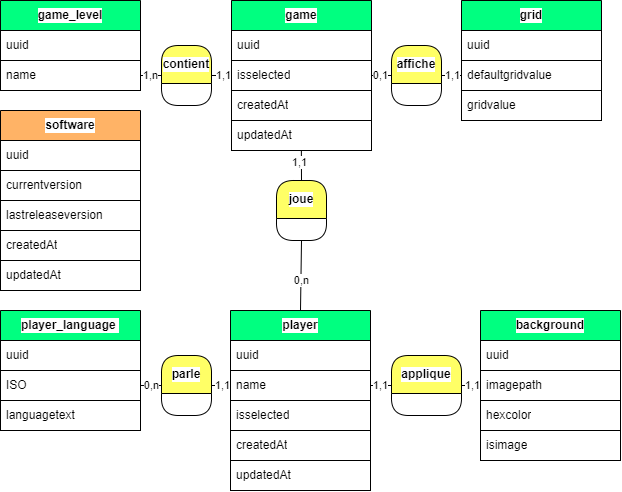

The diagram above was exported from draw.io. Its source (the exported page's mxGraphModel, read from the mxfile embedded in the PNG):
<mxGraphModel dx="-390" dy="1403" grid="1" gridSize="10" guides="1" tooltips="1" connect="1" arrows="1" fold="1" page="1" pageScale="1" pageWidth="827" pageHeight="1169" background="#ffffff" math="0" shadow="0">
  <root>
    <mxCell id="0" />
    <mxCell id="1" parent="0" />
    <mxCell id="486" value="player" style="swimlane;fontStyle=1;childLayout=stackLayout;horizontal=1;startSize=30;horizontalStack=0;resizeParent=1;resizeParentMax=0;resizeLast=0;collapsible=0;marginBottom=0;whiteSpace=wrap;html=1;swimlaneLine=1;fontColor=#000000;labelBorderColor=none;strokeColor=#000000;fillColor=#00FF80;swimlaneFillColor=none;gradientColor=none;labelBackgroundColor=#FFFFFF;" parent="1" vertex="1">
      <mxGeometry x="1160" y="540" width="140" height="180" as="geometry" />
    </mxCell>
    <mxCell id="487" value="uuid" style="text;strokeColor=#000000;fillColor=#FFFFFF;align=left;verticalAlign=middle;spacingLeft=4;spacingRight=4;overflow=hidden;points=[[0,0.5],[1,0.5]];portConstraint=eastwest;rotatable=0;whiteSpace=wrap;html=1;fontColor=#000000;labelBorderColor=none;swimlaneFillColor=none;gradientColor=none;labelBackgroundColor=#FFFFFF;" parent="486" vertex="1">
      <mxGeometry y="30" width="140" height="30" as="geometry" />
    </mxCell>
    <mxCell id="488" value="name" style="text;strokeColor=#000000;fillColor=#FFFFFF;align=left;verticalAlign=middle;spacingLeft=4;spacingRight=4;overflow=hidden;points=[[0,0.5],[1,0.5]];portConstraint=eastwest;rotatable=0;whiteSpace=wrap;html=1;fontColor=#000000;labelBorderColor=none;swimlaneFillColor=none;gradientColor=none;labelBackgroundColor=#FFFFFF;" parent="486" vertex="1">
      <mxGeometry y="60" width="140" height="30" as="geometry" />
    </mxCell>
    <mxCell id="585" value="isselected" style="text;strokeColor=#000000;fillColor=#FFFFFF;align=left;verticalAlign=middle;spacingLeft=4;spacingRight=4;overflow=hidden;points=[[0,0.5],[1,0.5]];portConstraint=eastwest;rotatable=0;whiteSpace=wrap;html=1;fontColor=#000000;labelBorderColor=none;swimlaneFillColor=none;gradientColor=none;labelBackgroundColor=#FFFFFF;" parent="486" vertex="1">
      <mxGeometry y="90" width="140" height="30" as="geometry" />
    </mxCell>
    <mxCell id="498" value="createdAt" style="text;strokeColor=#000000;fillColor=#FFFFFF;align=left;verticalAlign=middle;spacingLeft=4;spacingRight=4;overflow=hidden;points=[[0,0.5],[1,0.5]];portConstraint=eastwest;rotatable=0;whiteSpace=wrap;html=1;fontColor=#000000;labelBorderColor=none;swimlaneFillColor=none;gradientColor=none;labelBackgroundColor=#FFFFFF;" parent="486" vertex="1">
      <mxGeometry y="120" width="140" height="30" as="geometry" />
    </mxCell>
    <mxCell id="499" value="updatedAt" style="text;strokeColor=#000000;fillColor=#FFFFFF;align=left;verticalAlign=middle;spacingLeft=4;spacingRight=4;overflow=hidden;points=[[0,0.5],[1,0.5]];portConstraint=eastwest;rotatable=0;whiteSpace=wrap;html=1;fontColor=#000000;labelBorderColor=none;swimlaneFillColor=none;gradientColor=none;labelBackgroundColor=#FFFFFF;" parent="486" vertex="1">
      <mxGeometry y="150" width="140" height="30" as="geometry" />
    </mxCell>
    <mxCell id="490" value="game" style="swimlane;fontStyle=1;childLayout=stackLayout;horizontal=1;startSize=30;horizontalStack=0;resizeParent=1;resizeParentMax=0;resizeLast=0;collapsible=0;marginBottom=0;whiteSpace=wrap;html=1;swimlaneLine=1;fontColor=#000000;labelBorderColor=none;strokeColor=#000000;fillColor=#00FF80;swimlaneFillColor=none;gradientColor=none;labelBackgroundColor=#FFFFFF;" parent="1" vertex="1">
      <mxGeometry x="1161" y="230" width="140" height="150" as="geometry" />
    </mxCell>
    <mxCell id="491" value="uuid" style="text;strokeColor=#000000;fillColor=#FFFFFF;align=left;verticalAlign=middle;spacingLeft=4;spacingRight=4;overflow=hidden;points=[[0,0.5],[1,0.5]];portConstraint=eastwest;rotatable=0;whiteSpace=wrap;html=1;fontColor=#000000;labelBorderColor=none;swimlaneFillColor=none;gradientColor=none;labelBackgroundColor=#FFFFFF;" parent="490" vertex="1">
      <mxGeometry y="30" width="140" height="30" as="geometry" />
    </mxCell>
    <mxCell id="586" value="isselected" style="text;strokeColor=#000000;fillColor=#FFFFFF;align=left;verticalAlign=middle;spacingLeft=4;spacingRight=4;overflow=hidden;points=[[0,0.5],[1,0.5]];portConstraint=eastwest;rotatable=0;whiteSpace=wrap;html=1;fontColor=#000000;labelBorderColor=none;swimlaneFillColor=none;gradientColor=none;labelBackgroundColor=#FFFFFF;" parent="490" vertex="1">
      <mxGeometry y="60" width="140" height="30" as="geometry" />
    </mxCell>
    <mxCell id="493" value="createdAt" style="text;strokeColor=#000000;fillColor=#FFFFFF;align=left;verticalAlign=middle;spacingLeft=4;spacingRight=4;overflow=hidden;points=[[0,0.5],[1,0.5]];portConstraint=eastwest;rotatable=0;whiteSpace=wrap;html=1;fontColor=#000000;labelBorderColor=none;swimlaneFillColor=none;gradientColor=none;labelBackgroundColor=#FFFFFF;" parent="490" vertex="1">
      <mxGeometry y="90" width="140" height="30" as="geometry" />
    </mxCell>
    <mxCell id="500" value="updatedAt" style="text;strokeColor=#000000;fillColor=#FFFFFF;align=left;verticalAlign=middle;spacingLeft=4;spacingRight=4;overflow=hidden;points=[[0,0.5],[1,0.5]];portConstraint=eastwest;rotatable=0;whiteSpace=wrap;html=1;fontColor=#000000;labelBorderColor=none;swimlaneFillColor=none;gradientColor=none;labelBackgroundColor=#FFFFFF;" parent="490" vertex="1">
      <mxGeometry y="120" width="140" height="30" as="geometry" />
    </mxCell>
    <mxCell id="494" value="grid" style="swimlane;fontStyle=1;childLayout=stackLayout;horizontal=1;startSize=30;horizontalStack=0;resizeParent=1;resizeParentMax=0;resizeLast=0;collapsible=0;marginBottom=0;whiteSpace=wrap;html=1;swimlaneLine=1;fontColor=#000000;labelBorderColor=none;strokeColor=#000000;fillColor=#00FF80;swimlaneFillColor=none;gradientColor=none;labelBackgroundColor=#FFFFFF;" parent="1" vertex="1">
      <mxGeometry x="1391" y="230" width="140" height="120" as="geometry" />
    </mxCell>
    <mxCell id="495" value="uuid" style="text;strokeColor=#000000;fillColor=#FFFFFF;align=left;verticalAlign=middle;spacingLeft=4;spacingRight=4;overflow=hidden;points=[[0,0.5],[1,0.5]];portConstraint=eastwest;rotatable=0;whiteSpace=wrap;html=1;fontColor=#000000;labelBorderColor=none;swimlaneFillColor=none;gradientColor=none;labelBackgroundColor=#FFFFFF;" parent="494" vertex="1">
      <mxGeometry y="30" width="140" height="30" as="geometry" />
    </mxCell>
    <mxCell id="525" value="defaultgridvalue" style="text;strokeColor=#000000;fillColor=#FFFFFF;align=left;verticalAlign=middle;spacingLeft=4;spacingRight=4;overflow=hidden;points=[[0,0.5],[1,0.5]];portConstraint=eastwest;rotatable=0;whiteSpace=wrap;html=1;fontColor=#000000;labelBorderColor=none;swimlaneFillColor=none;gradientColor=none;labelBackgroundColor=#FFFFFF;" parent="494" vertex="1">
      <mxGeometry y="60" width="140" height="30" as="geometry" />
    </mxCell>
    <mxCell id="496" value="gridvalue" style="text;strokeColor=#000000;fillColor=#FFFFFF;align=left;verticalAlign=middle;spacingLeft=4;spacingRight=4;overflow=hidden;points=[[0,0.5],[1,0.5]];portConstraint=eastwest;rotatable=0;whiteSpace=wrap;html=1;fontColor=#000000;labelBorderColor=none;swimlaneFillColor=none;gradientColor=none;labelBackgroundColor=#FFFFFF;" parent="494" vertex="1">
      <mxGeometry y="90" width="140" height="30" as="geometry" />
    </mxCell>
    <mxCell id="502" value="joue" style="swimlane;fontStyle=1;childLayout=stackLayout;horizontal=1;startSize=38;horizontalStack=0;resizeParent=1;resizeParentMax=0;resizeLast=0;collapsible=0;marginBottom=0;whiteSpace=wrap;html=1;swimlaneLine=1;rounded=1;fontColor=#000000;labelBorderColor=none;strokeColor=#000000;fillColor=#FFFF66;swimlaneFillColor=none;gradientColor=none;labelBackgroundColor=#FFFFFF;" parent="1" vertex="1">
      <mxGeometry x="1206" y="410" width="50" height="60" as="geometry" />
    </mxCell>
    <mxCell id="503" value="" style="edgeStyle=none;html=1;fontColor=#FFFFFF;endArrow=none;endFill=0;strokeColor=#000000;labelBackgroundColor=#FFFFFF;exitX=0.5;exitY=1;exitDx=0;exitDy=0;entryX=0.5;entryY=0;entryDx=0;entryDy=0;" parent="1" source="502" target="486" edge="1">
      <mxGeometry relative="1" as="geometry">
        <mxPoint x="1341" y="415" as="sourcePoint" />
        <mxPoint x="1311" y="415" as="targetPoint" />
      </mxGeometry>
    </mxCell>
    <mxCell id="504" value="0,n" style="edgeLabel;html=1;align=center;verticalAlign=middle;resizable=0;points=[];fontSize=11;fontFamily=Helvetica;fontColor=#000000;labelBackgroundColor=#FFFFFF;" parent="503" vertex="1" connectable="0">
      <mxGeometry x="0.1224" relative="1" as="geometry">
        <mxPoint as="offset" />
      </mxGeometry>
    </mxCell>
    <mxCell id="505" value="" style="edgeStyle=none;html=1;fontColor=#FFFFFF;endArrow=none;endFill=0;strokeColor=#000000;labelBackgroundColor=#FFFFFF;entryX=0.499;entryY=1.015;entryDx=0;entryDy=0;exitX=0.5;exitY=0;exitDx=0;exitDy=0;entryPerimeter=0;" parent="1" source="502" target="500" edge="1">
      <mxGeometry relative="1" as="geometry">
        <mxPoint x="1381" y="455" as="sourcePoint" />
        <mxPoint x="1421" y="555" as="targetPoint" />
      </mxGeometry>
    </mxCell>
    <mxCell id="506" value="1,1" style="edgeLabel;html=1;align=center;verticalAlign=middle;resizable=0;points=[];fontColor=#000000;labelBackgroundColor=#FFFFFF;" parent="505" vertex="1" connectable="0">
      <mxGeometry x="0.2364" relative="1" as="geometry">
        <mxPoint x="-2" as="offset" />
      </mxGeometry>
    </mxCell>
    <mxCell id="508" value="affiche" style="swimlane;fontStyle=1;childLayout=stackLayout;horizontal=1;startSize=38;horizontalStack=0;resizeParent=1;resizeParentMax=0;resizeLast=0;collapsible=0;marginBottom=0;whiteSpace=wrap;html=1;swimlaneLine=1;rounded=1;fontColor=#000000;labelBorderColor=none;strokeColor=#000000;fillColor=#FFFF66;swimlaneFillColor=none;gradientColor=none;labelBackgroundColor=#FFFFFF;" parent="1" vertex="1">
      <mxGeometry x="1321" y="275" width="50" height="60" as="geometry" />
    </mxCell>
    <mxCell id="509" value="" style="edgeStyle=none;html=1;fontColor=#FFFFFF;endArrow=none;endFill=0;strokeColor=#000000;labelBackgroundColor=#FFFFFF;exitX=0;exitY=0.5;exitDx=0;exitDy=0;entryX=1;entryY=0.5;entryDx=0;entryDy=0;" parent="1" source="508" target="586" edge="1">
      <mxGeometry relative="1" as="geometry">
        <mxPoint x="1581" y="415" as="sourcePoint" />
        <mxPoint x="1561" y="555" as="targetPoint" />
      </mxGeometry>
    </mxCell>
    <mxCell id="510" value="0,1" style="edgeLabel;html=1;align=center;verticalAlign=middle;resizable=0;points=[];fontSize=11;fontFamily=Helvetica;fontColor=#000000;labelBackgroundColor=#FFFFFF;" parent="509" vertex="1" connectable="0">
      <mxGeometry x="0.1224" relative="1" as="geometry">
        <mxPoint as="offset" />
      </mxGeometry>
    </mxCell>
    <mxCell id="511" value="" style="edgeStyle=none;html=1;fontColor=#FFFFFF;endArrow=none;endFill=0;strokeColor=#000000;labelBackgroundColor=#FFFFFF;exitX=1;exitY=0.5;exitDx=0;exitDy=0;entryX=0;entryY=0.5;entryDx=0;entryDy=0;" parent="1" source="508" target="525" edge="1">
      <mxGeometry relative="1" as="geometry">
        <mxPoint x="1621" y="455" as="sourcePoint" />
        <mxPoint x="1380" y="300" as="targetPoint" />
      </mxGeometry>
    </mxCell>
    <mxCell id="512" value="1,1" style="edgeLabel;html=1;align=center;verticalAlign=middle;resizable=0;points=[];fontColor=#000000;labelBackgroundColor=#FFFFFF;" parent="511" vertex="1" connectable="0">
      <mxGeometry x="0.2364" relative="1" as="geometry">
        <mxPoint x="-2" as="offset" />
      </mxGeometry>
    </mxCell>
    <mxCell id="528" value="player_language&amp;nbsp;" style="swimlane;fontStyle=1;childLayout=stackLayout;horizontal=1;startSize=30;horizontalStack=0;resizeParent=1;resizeParentMax=0;resizeLast=0;collapsible=0;marginBottom=0;whiteSpace=wrap;html=1;swimlaneLine=1;fontColor=#000000;labelBorderColor=none;strokeColor=#000000;fillColor=#00FF80;swimlaneFillColor=none;gradientColor=none;labelBackgroundColor=#FFFFFF;" parent="1" vertex="1">
      <mxGeometry x="930" y="540" width="140" height="120" as="geometry" />
    </mxCell>
    <mxCell id="529" value="uuid" style="text;strokeColor=#000000;fillColor=#FFFFFF;align=left;verticalAlign=middle;spacingLeft=4;spacingRight=4;overflow=hidden;points=[[0,0.5],[1,0.5]];portConstraint=eastwest;rotatable=0;whiteSpace=wrap;html=1;fontColor=#000000;labelBorderColor=none;swimlaneFillColor=none;gradientColor=none;labelBackgroundColor=#FFFFFF;" parent="528" vertex="1">
      <mxGeometry y="30" width="140" height="30" as="geometry" />
    </mxCell>
    <mxCell id="530" value="ISO" style="text;strokeColor=#000000;fillColor=#FFFFFF;align=left;verticalAlign=middle;spacingLeft=4;spacingRight=4;overflow=hidden;points=[[0,0.5],[1,0.5]];portConstraint=eastwest;rotatable=0;whiteSpace=wrap;html=1;fontColor=#000000;labelBorderColor=none;swimlaneFillColor=none;gradientColor=none;labelBackgroundColor=#FFFFFF;" parent="528" vertex="1">
      <mxGeometry y="60" width="140" height="30" as="geometry" />
    </mxCell>
    <mxCell id="531" value="languagetext" style="text;strokeColor=#000000;fillColor=#FFFFFF;align=left;verticalAlign=middle;spacingLeft=4;spacingRight=4;overflow=hidden;points=[[0,0.5],[1,0.5]];portConstraint=eastwest;rotatable=0;whiteSpace=wrap;html=1;fontColor=#000000;labelBorderColor=none;swimlaneFillColor=none;gradientColor=none;labelBackgroundColor=#FFFFFF;" parent="528" vertex="1">
      <mxGeometry y="90" width="140" height="30" as="geometry" />
    </mxCell>
    <mxCell id="535" value="parle" style="swimlane;fontStyle=1;childLayout=stackLayout;horizontal=1;startSize=38;horizontalStack=0;resizeParent=1;resizeParentMax=0;resizeLast=0;collapsible=0;marginBottom=0;whiteSpace=wrap;html=1;swimlaneLine=1;rounded=1;fontColor=#000000;labelBorderColor=none;strokeColor=#000000;fillColor=#FFFF66;swimlaneFillColor=none;gradientColor=none;labelBackgroundColor=#FFFFFF;" parent="1" vertex="1">
      <mxGeometry x="1091" y="585" width="50" height="60" as="geometry" />
    </mxCell>
    <mxCell id="536" value="" style="edgeStyle=none;html=1;fontColor=#FFFFFF;endArrow=none;endFill=0;strokeColor=#000000;labelBackgroundColor=#FFFFFF;entryX=0;entryY=0.5;entryDx=0;entryDy=0;exitX=1;exitY=0.5;exitDx=0;exitDy=0;" parent="1" source="535" target="488" edge="1">
      <mxGeometry relative="1" as="geometry">
        <mxPoint x="1131" y="565" as="sourcePoint" />
        <mxPoint x="1161" y="565" as="targetPoint" />
      </mxGeometry>
    </mxCell>
    <mxCell id="537" value="1,1" style="edgeLabel;html=1;align=center;verticalAlign=middle;resizable=0;points=[];fontColor=#000000;labelBackgroundColor=#FFFFFF;" parent="536" vertex="1" connectable="0">
      <mxGeometry x="0.2364" relative="1" as="geometry">
        <mxPoint x="-2" as="offset" />
      </mxGeometry>
    </mxCell>
    <mxCell id="538" value="" style="edgeStyle=none;html=1;fontColor=#FFFFFF;endArrow=none;endFill=0;strokeColor=#000000;labelBackgroundColor=#FFFFFF;entryX=0;entryY=0.5;entryDx=0;entryDy=0;exitX=1;exitY=0.5;exitDx=0;exitDy=0;" parent="1" source="530" target="535" edge="1">
      <mxGeometry relative="1" as="geometry">
        <mxPoint x="1051" y="575" as="sourcePoint" />
        <mxPoint x="1081" y="575" as="targetPoint" />
      </mxGeometry>
    </mxCell>
    <mxCell id="539" value="0,n" style="edgeLabel;html=1;align=center;verticalAlign=middle;resizable=0;points=[];fontColor=#000000;labelBackgroundColor=#FFFFFF;" parent="538" vertex="1" connectable="0">
      <mxGeometry x="0.2364" relative="1" as="geometry">
        <mxPoint x="-2" as="offset" />
      </mxGeometry>
    </mxCell>
    <mxCell id="540" value="background" style="swimlane;fontStyle=1;childLayout=stackLayout;horizontal=1;startSize=30;horizontalStack=0;resizeParent=1;resizeParentMax=0;resizeLast=0;collapsible=0;marginBottom=0;whiteSpace=wrap;html=1;swimlaneLine=1;fontColor=#000000;labelBorderColor=none;strokeColor=#000000;fillColor=#00FF80;swimlaneFillColor=none;gradientColor=none;labelBackgroundColor=#FFFFFF;" parent="1" vertex="1">
      <mxGeometry x="1410" y="540" width="140" height="150" as="geometry" />
    </mxCell>
    <mxCell id="541" value="uuid" style="text;strokeColor=#000000;fillColor=#FFFFFF;align=left;verticalAlign=middle;spacingLeft=4;spacingRight=4;overflow=hidden;points=[[0,0.5],[1,0.5]];portConstraint=eastwest;rotatable=0;whiteSpace=wrap;html=1;fontColor=#000000;labelBorderColor=none;swimlaneFillColor=none;gradientColor=none;labelBackgroundColor=#FFFFFF;" parent="540" vertex="1">
      <mxGeometry y="30" width="140" height="30" as="geometry" />
    </mxCell>
    <mxCell id="557" value="imagepath" style="text;strokeColor=#000000;fillColor=#FFFFFF;align=left;verticalAlign=middle;spacingLeft=4;spacingRight=4;overflow=hidden;points=[[0,0.5],[1,0.5]];portConstraint=eastwest;rotatable=0;whiteSpace=wrap;html=1;fontColor=#000000;labelBorderColor=none;swimlaneFillColor=none;gradientColor=none;labelBackgroundColor=#FFFFFF;" parent="540" vertex="1">
      <mxGeometry y="60" width="140" height="30" as="geometry" />
    </mxCell>
    <mxCell id="552" value="hexcolor" style="text;strokeColor=#000000;fillColor=#FFFFFF;align=left;verticalAlign=middle;spacingLeft=4;spacingRight=4;overflow=hidden;points=[[0,0.5],[1,0.5]];portConstraint=eastwest;rotatable=0;whiteSpace=wrap;html=1;fontColor=#000000;labelBorderColor=none;swimlaneFillColor=none;gradientColor=none;labelBackgroundColor=#FFFFFF;" parent="540" vertex="1">
      <mxGeometry y="90" width="140" height="30" as="geometry" />
    </mxCell>
    <mxCell id="574" value="isimage" style="text;strokeColor=#000000;fillColor=#FFFFFF;align=left;verticalAlign=middle;spacingLeft=4;spacingRight=4;overflow=hidden;points=[[0,0.5],[1,0.5]];portConstraint=eastwest;rotatable=0;whiteSpace=wrap;html=1;fontColor=#000000;labelBorderColor=none;swimlaneFillColor=none;gradientColor=none;labelBackgroundColor=#FFFFFF;" parent="540" vertex="1">
      <mxGeometry y="120" width="140" height="30" as="geometry" />
    </mxCell>
    <mxCell id="544" value="applique" style="swimlane;fontStyle=1;childLayout=stackLayout;horizontal=1;startSize=38;horizontalStack=0;resizeParent=1;resizeParentMax=0;resizeLast=0;collapsible=0;marginBottom=0;whiteSpace=wrap;html=1;swimlaneLine=1;rounded=1;fontColor=#000000;labelBorderColor=none;strokeColor=#000000;fillColor=#FFFF66;swimlaneFillColor=none;gradientColor=none;labelBackgroundColor=#FFFFFF;" parent="1" vertex="1">
      <mxGeometry x="1321" y="585" width="70" height="60" as="geometry" />
    </mxCell>
    <mxCell id="546" value="" style="edgeStyle=none;html=1;fontColor=#FFFFFF;endArrow=none;endFill=0;strokeColor=#000000;labelBackgroundColor=#FFFFFF;exitX=0;exitY=0.5;exitDx=0;exitDy=0;entryX=1;entryY=0.5;entryDx=0;entryDy=0;" parent="1" source="544" target="488" edge="1">
      <mxGeometry relative="1" as="geometry">
        <mxPoint x="1241" y="690.06" as="sourcePoint" />
        <mxPoint x="1230" y="670" as="targetPoint" />
      </mxGeometry>
    </mxCell>
    <mxCell id="547" value="1,1" style="edgeLabel;html=1;align=center;verticalAlign=middle;resizable=0;points=[];fontColor=#000000;labelBackgroundColor=#FFFFFF;" parent="546" vertex="1" connectable="0">
      <mxGeometry x="0.2364" relative="1" as="geometry">
        <mxPoint x="2" as="offset" />
      </mxGeometry>
    </mxCell>
    <mxCell id="548" value="" style="edgeStyle=none;html=1;fontColor=#FFFFFF;endArrow=none;endFill=0;strokeColor=#000000;labelBackgroundColor=#FFFFFF;entryX=0;entryY=0.5;entryDx=0;entryDy=0;exitX=1;exitY=0.5;exitDx=0;exitDy=0;" parent="1" source="544" target="557" edge="1">
      <mxGeometry relative="1" as="geometry">
        <mxPoint x="1311" y="750.06" as="sourcePoint" />
        <mxPoint x="1311" y="780" as="targetPoint" />
      </mxGeometry>
    </mxCell>
    <mxCell id="549" value="1,1" style="edgeLabel;html=1;align=center;verticalAlign=middle;resizable=0;points=[];fontColor=#000000;labelBackgroundColor=#FFFFFF;" parent="548" vertex="1" connectable="0">
      <mxGeometry x="0.2364" relative="1" as="geometry">
        <mxPoint x="-2" as="offset" />
      </mxGeometry>
    </mxCell>
    <mxCell id="578" value="software" style="swimlane;fontStyle=1;childLayout=stackLayout;horizontal=1;startSize=30;horizontalStack=0;resizeParent=1;resizeParentMax=0;resizeLast=0;collapsible=0;marginBottom=0;whiteSpace=wrap;html=1;swimlaneLine=1;fontColor=#000000;labelBorderColor=none;strokeColor=#000000;fillColor=#FFB366;swimlaneFillColor=none;gradientColor=none;labelBackgroundColor=#FFFFFF;" parent="1" vertex="1">
      <mxGeometry x="930" y="340" width="140" height="180" as="geometry" />
    </mxCell>
    <mxCell id="601" value="uuid" style="text;strokeColor=#000000;fillColor=#FFFFFF;align=left;verticalAlign=middle;spacingLeft=4;spacingRight=4;overflow=hidden;points=[[0,0.5],[1,0.5]];portConstraint=eastwest;rotatable=0;whiteSpace=wrap;html=1;fontColor=#000000;labelBorderColor=none;swimlaneFillColor=none;gradientColor=none;labelBackgroundColor=#FFFFFF;" vertex="1" parent="578">
      <mxGeometry y="30" width="140" height="30" as="geometry" />
    </mxCell>
    <mxCell id="579" value="currentversion" style="text;strokeColor=#000000;fillColor=#FFFFFF;align=left;verticalAlign=middle;spacingLeft=4;spacingRight=4;overflow=hidden;points=[[0,0.5],[1,0.5]];portConstraint=eastwest;rotatable=0;whiteSpace=wrap;html=1;fontColor=#000000;labelBorderColor=none;swimlaneFillColor=none;gradientColor=none;labelBackgroundColor=#FFFFFF;" parent="578" vertex="1">
      <mxGeometry y="60" width="140" height="30" as="geometry" />
    </mxCell>
    <mxCell id="584" value="lastreleaseversion" style="text;strokeColor=#000000;fillColor=#FFFFFF;align=left;verticalAlign=middle;spacingLeft=4;spacingRight=4;overflow=hidden;points=[[0,0.5],[1,0.5]];portConstraint=eastwest;rotatable=0;whiteSpace=wrap;html=1;fontColor=#000000;labelBorderColor=none;swimlaneFillColor=none;gradientColor=none;labelBackgroundColor=#FFFFFF;" parent="578" vertex="1">
      <mxGeometry y="90" width="140" height="30" as="geometry" />
    </mxCell>
    <mxCell id="583" value="createdAt" style="text;strokeColor=#000000;fillColor=#FFFFFF;align=left;verticalAlign=middle;spacingLeft=4;spacingRight=4;overflow=hidden;points=[[0,0.5],[1,0.5]];portConstraint=eastwest;rotatable=0;whiteSpace=wrap;html=1;fontColor=#000000;labelBorderColor=none;swimlaneFillColor=none;gradientColor=none;labelBackgroundColor=#FFFFFF;" parent="578" vertex="1">
      <mxGeometry y="120" width="140" height="30" as="geometry" />
    </mxCell>
    <mxCell id="581" value="updatedAt" style="text;strokeColor=#000000;fillColor=#FFFFFF;align=left;verticalAlign=middle;spacingLeft=4;spacingRight=4;overflow=hidden;points=[[0,0.5],[1,0.5]];portConstraint=eastwest;rotatable=0;whiteSpace=wrap;html=1;fontColor=#000000;labelBorderColor=none;swimlaneFillColor=none;gradientColor=none;labelBackgroundColor=#FFFFFF;" parent="578" vertex="1">
      <mxGeometry y="150" width="140" height="30" as="geometry" />
    </mxCell>
    <mxCell id="589" value="game_level" style="swimlane;fontStyle=1;childLayout=stackLayout;horizontal=1;startSize=30;horizontalStack=0;resizeParent=1;resizeParentMax=0;resizeLast=0;collapsible=0;marginBottom=0;whiteSpace=wrap;html=1;swimlaneLine=1;fontColor=#000000;labelBorderColor=none;strokeColor=#000000;fillColor=#00FF80;swimlaneFillColor=none;gradientColor=none;labelBackgroundColor=#FFFFFF;" parent="1" vertex="1">
      <mxGeometry x="930" y="230" width="140" height="90" as="geometry" />
    </mxCell>
    <mxCell id="590" value="uuid" style="text;strokeColor=#000000;fillColor=#FFFFFF;align=left;verticalAlign=middle;spacingLeft=4;spacingRight=4;overflow=hidden;points=[[0,0.5],[1,0.5]];portConstraint=eastwest;rotatable=0;whiteSpace=wrap;html=1;fontColor=#000000;labelBorderColor=none;swimlaneFillColor=none;gradientColor=none;labelBackgroundColor=#FFFFFF;" parent="589" vertex="1">
      <mxGeometry y="30" width="140" height="30" as="geometry" />
    </mxCell>
    <mxCell id="591" value="name" style="text;strokeColor=#000000;fillColor=#FFFFFF;align=left;verticalAlign=middle;spacingLeft=4;spacingRight=4;overflow=hidden;points=[[0,0.5],[1,0.5]];portConstraint=eastwest;rotatable=0;whiteSpace=wrap;html=1;fontColor=#000000;labelBorderColor=none;swimlaneFillColor=none;gradientColor=none;labelBackgroundColor=#FFFFFF;" parent="589" vertex="1">
      <mxGeometry y="60" width="140" height="30" as="geometry" />
    </mxCell>
    <mxCell id="596" value="contient" style="swimlane;fontStyle=1;childLayout=stackLayout;horizontal=1;startSize=38;horizontalStack=0;resizeParent=1;resizeParentMax=0;resizeLast=0;collapsible=0;marginBottom=0;whiteSpace=wrap;html=1;swimlaneLine=1;rounded=1;fontColor=#000000;labelBorderColor=none;strokeColor=#000000;fillColor=#FFFF66;swimlaneFillColor=none;gradientColor=none;labelBackgroundColor=#FFFFFF;" parent="1" vertex="1">
      <mxGeometry x="1091" y="275" width="50" height="60" as="geometry" />
    </mxCell>
    <mxCell id="597" value="" style="edgeStyle=none;html=1;fontColor=#FFFFFF;endArrow=none;endFill=0;strokeColor=#000000;labelBackgroundColor=#FFFFFF;exitX=1;exitY=0.5;exitDx=0;exitDy=0;entryX=0;entryY=0.5;entryDx=0;entryDy=0;" parent="1" source="596" target="586" edge="1">
      <mxGeometry relative="1" as="geometry">
        <mxPoint x="1590" y="415" as="sourcePoint" />
        <mxPoint x="1561" y="555" as="targetPoint" />
      </mxGeometry>
    </mxCell>
    <mxCell id="598" value="1,1" style="edgeLabel;html=1;align=center;verticalAlign=middle;resizable=0;points=[];fontSize=11;fontFamily=Helvetica;fontColor=#000000;labelBackgroundColor=#FFFFFF;" parent="597" vertex="1" connectable="0">
      <mxGeometry x="0.1224" relative="1" as="geometry">
        <mxPoint as="offset" />
      </mxGeometry>
    </mxCell>
    <mxCell id="599" value="" style="edgeStyle=none;html=1;fontColor=#FFFFFF;endArrow=none;endFill=0;strokeColor=#000000;labelBackgroundColor=#FFFFFF;entryX=1;entryY=0.5;entryDx=0;entryDy=0;exitX=0;exitY=0.5;exitDx=0;exitDy=0;" parent="1" source="596" target="591" edge="1">
      <mxGeometry relative="1" as="geometry">
        <mxPoint x="1090" y="300" as="sourcePoint" />
        <mxPoint x="1670" y="555" as="targetPoint" />
      </mxGeometry>
    </mxCell>
    <mxCell id="600" value="1,n" style="edgeLabel;html=1;align=center;verticalAlign=middle;resizable=0;points=[];fontColor=#000000;labelBackgroundColor=#FFFFFF;" parent="599" vertex="1" connectable="0">
      <mxGeometry x="0.2364" relative="1" as="geometry">
        <mxPoint x="2" as="offset" />
      </mxGeometry>
    </mxCell>
  </root>
</mxGraphModel>